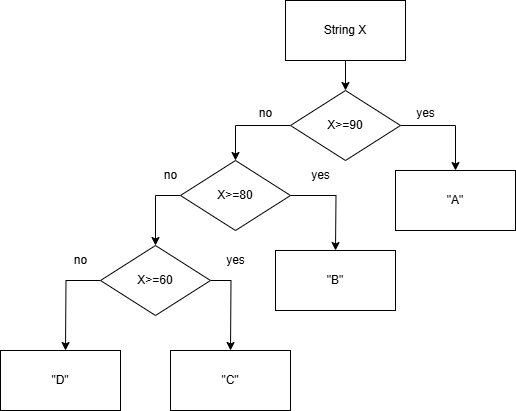

The diagram above was exported from draw.io. Its source (the exported page's mxGraphModel, read from the mxfile embedded in the PNG):
<mxGraphModel dx="507" dy="640" grid="1" gridSize="10" guides="1" tooltips="1" connect="1" arrows="1" fold="1" page="1" pageScale="1" pageWidth="827" pageHeight="1169" math="0" shadow="0">
  <root>
    <mxCell id="0" />
    <mxCell id="1" parent="0" />
    <mxCell id="sm16uk9x2N5qGdo6V0Vt-3" style="edgeStyle=orthogonalEdgeStyle;rounded=0;orthogonalLoop=1;jettySize=auto;html=1;exitX=0.5;exitY=1;exitDx=0;exitDy=0;entryX=0.5;entryY=0;entryDx=0;entryDy=0;" edge="1" parent="1" source="sm16uk9x2N5qGdo6V0Vt-1" target="sm16uk9x2N5qGdo6V0Vt-2">
      <mxGeometry relative="1" as="geometry" />
    </mxCell>
    <mxCell id="sm16uk9x2N5qGdo6V0Vt-1" value="String X" style="rounded=0;whiteSpace=wrap;html=1;" vertex="1" parent="1">
      <mxGeometry x="325" y="40" width="120" height="60" as="geometry" />
    </mxCell>
    <mxCell id="sm16uk9x2N5qGdo6V0Vt-5" style="edgeStyle=orthogonalEdgeStyle;rounded=0;orthogonalLoop=1;jettySize=auto;html=1;exitX=1;exitY=0.5;exitDx=0;exitDy=0;entryX=0.5;entryY=0;entryDx=0;entryDy=0;" edge="1" parent="1" source="sm16uk9x2N5qGdo6V0Vt-2" target="sm16uk9x2N5qGdo6V0Vt-4">
      <mxGeometry relative="1" as="geometry" />
    </mxCell>
    <mxCell id="sm16uk9x2N5qGdo6V0Vt-7" style="edgeStyle=orthogonalEdgeStyle;rounded=0;orthogonalLoop=1;jettySize=auto;html=1;exitX=0;exitY=0.5;exitDx=0;exitDy=0;entryX=0.5;entryY=0;entryDx=0;entryDy=0;" edge="1" parent="1" source="sm16uk9x2N5qGdo6V0Vt-2" target="sm16uk9x2N5qGdo6V0Vt-6">
      <mxGeometry relative="1" as="geometry" />
    </mxCell>
    <mxCell id="sm16uk9x2N5qGdo6V0Vt-2" value="X&amp;gt;=90" style="rhombus;whiteSpace=wrap;html=1;" vertex="1" parent="1">
      <mxGeometry x="330" y="130" width="110" height="70" as="geometry" />
    </mxCell>
    <mxCell id="sm16uk9x2N5qGdo6V0Vt-4" value="&quot;A&quot;" style="rounded=0;whiteSpace=wrap;html=1;" vertex="1" parent="1">
      <mxGeometry x="435" y="210" width="120" height="60" as="geometry" />
    </mxCell>
    <mxCell id="sm16uk9x2N5qGdo6V0Vt-10" style="edgeStyle=orthogonalEdgeStyle;rounded=0;orthogonalLoop=1;jettySize=auto;html=1;exitX=1;exitY=0.5;exitDx=0;exitDy=0;" edge="1" parent="1" source="sm16uk9x2N5qGdo6V0Vt-6">
      <mxGeometry relative="1" as="geometry">
        <mxPoint x="375" y="290" as="targetPoint" />
      </mxGeometry>
    </mxCell>
    <mxCell id="sm16uk9x2N5qGdo6V0Vt-16" style="edgeStyle=orthogonalEdgeStyle;rounded=0;orthogonalLoop=1;jettySize=auto;html=1;exitX=0;exitY=0.5;exitDx=0;exitDy=0;entryX=0.5;entryY=0;entryDx=0;entryDy=0;" edge="1" parent="1" source="sm16uk9x2N5qGdo6V0Vt-6" target="sm16uk9x2N5qGdo6V0Vt-12">
      <mxGeometry relative="1" as="geometry" />
    </mxCell>
    <mxCell id="sm16uk9x2N5qGdo6V0Vt-6" value="X&amp;gt;=80" style="rhombus;whiteSpace=wrap;html=1;" vertex="1" parent="1">
      <mxGeometry x="220" y="200" width="110" height="70" as="geometry" />
    </mxCell>
    <mxCell id="sm16uk9x2N5qGdo6V0Vt-8" value="yes" style="text;html=1;align=center;verticalAlign=middle;resizable=0;points=[];autosize=1;strokeColor=none;fillColor=none;" vertex="1" parent="1">
      <mxGeometry x="445" y="138" width="40" height="30" as="geometry" />
    </mxCell>
    <mxCell id="sm16uk9x2N5qGdo6V0Vt-9" value="no" style="text;html=1;align=center;verticalAlign=middle;resizable=0;points=[];autosize=1;strokeColor=none;fillColor=none;" vertex="1" parent="1">
      <mxGeometry x="285" y="138" width="40" height="30" as="geometry" />
    </mxCell>
    <mxCell id="sm16uk9x2N5qGdo6V0Vt-11" value="&quot;B&quot;" style="rounded=0;whiteSpace=wrap;html=1;" vertex="1" parent="1">
      <mxGeometry x="315" y="290" width="120" height="60" as="geometry" />
    </mxCell>
    <mxCell id="sm16uk9x2N5qGdo6V0Vt-17" style="edgeStyle=orthogonalEdgeStyle;rounded=0;orthogonalLoop=1;jettySize=auto;html=1;exitX=0;exitY=0.5;exitDx=0;exitDy=0;entryX=0.5;entryY=0;entryDx=0;entryDy=0;" edge="1" parent="1" source="sm16uk9x2N5qGdo6V0Vt-12">
      <mxGeometry relative="1" as="geometry">
        <mxPoint x="105" y="390" as="targetPoint" />
      </mxGeometry>
    </mxCell>
    <mxCell id="sm16uk9x2N5qGdo6V0Vt-18" style="edgeStyle=orthogonalEdgeStyle;rounded=0;orthogonalLoop=1;jettySize=auto;html=1;exitX=1;exitY=0.5;exitDx=0;exitDy=0;" edge="1" parent="1" source="sm16uk9x2N5qGdo6V0Vt-12">
      <mxGeometry relative="1" as="geometry">
        <mxPoint x="270" y="390" as="targetPoint" />
      </mxGeometry>
    </mxCell>
    <mxCell id="sm16uk9x2N5qGdo6V0Vt-12" value="X&amp;gt;=60" style="rhombus;whiteSpace=wrap;html=1;" vertex="1" parent="1">
      <mxGeometry x="140" y="285" width="110" height="70" as="geometry" />
    </mxCell>
    <mxCell id="sm16uk9x2N5qGdo6V0Vt-19" value="&quot;C&quot;" style="rounded=0;whiteSpace=wrap;html=1;" vertex="1" parent="1">
      <mxGeometry x="210" y="390" width="120" height="60" as="geometry" />
    </mxCell>
    <mxCell id="sm16uk9x2N5qGdo6V0Vt-21" value="&quot;D&quot;" style="rounded=0;whiteSpace=wrap;html=1;" vertex="1" parent="1">
      <mxGeometry x="40" y="390" width="120" height="60" as="geometry" />
    </mxCell>
    <mxCell id="sm16uk9x2N5qGdo6V0Vt-23" value="no" style="text;html=1;align=center;verticalAlign=middle;resizable=0;points=[];autosize=1;strokeColor=none;fillColor=none;" vertex="1" parent="1">
      <mxGeometry x="190" y="200" width="40" height="30" as="geometry" />
    </mxCell>
    <mxCell id="sm16uk9x2N5qGdo6V0Vt-24" value="no" style="text;html=1;align=center;verticalAlign=middle;resizable=0;points=[];autosize=1;strokeColor=none;fillColor=none;" vertex="1" parent="1">
      <mxGeometry x="100" y="285" width="40" height="30" as="geometry" />
    </mxCell>
    <mxCell id="sm16uk9x2N5qGdo6V0Vt-25" value="yes" style="text;html=1;align=center;verticalAlign=middle;resizable=0;points=[];autosize=1;strokeColor=none;fillColor=none;" vertex="1" parent="1">
      <mxGeometry x="340" y="200" width="40" height="30" as="geometry" />
    </mxCell>
    <mxCell id="sm16uk9x2N5qGdo6V0Vt-26" value="yes" style="text;html=1;align=center;verticalAlign=middle;resizable=0;points=[];autosize=1;strokeColor=none;fillColor=none;" vertex="1" parent="1">
      <mxGeometry x="255" y="285" width="40" height="30" as="geometry" />
    </mxCell>
  </root>
</mxGraphModel>